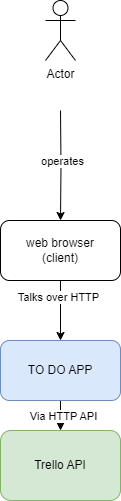

The diagram above was exported from draw.io. Its source (the exported page's mxGraphModel, read from the mxfile embedded in the PNG):
<mxGraphModel dx="804" dy="526" grid="1" gridSize="10" guides="1" tooltips="1" connect="1" arrows="1" fold="1" page="1" pageScale="1" pageWidth="827" pageHeight="1169" math="0" shadow="0">
  <root>
    <object label="" id="0">
      <mxCell />
    </object>
    <mxCell id="1" parent="0" />
    <mxCell id="zVPU9EZqsMoLUNTVkmHJ-23" style="edgeStyle=orthogonalEdgeStyle;rounded=0;orthogonalLoop=1;jettySize=auto;html=1;exitX=0.5;exitY=1;exitDx=0;exitDy=0;entryX=0.5;entryY=0;entryDx=0;entryDy=0;" edge="1" parent="1" source="zVPU9EZqsMoLUNTVkmHJ-3" target="zVPU9EZqsMoLUNTVkmHJ-22">
      <mxGeometry relative="1" as="geometry" />
    </mxCell>
    <mxCell id="zVPU9EZqsMoLUNTVkmHJ-24" value="Via HTTP API" style="edgeLabel;html=1;align=center;verticalAlign=middle;resizable=0;points=[];" vertex="1" connectable="0" parent="zVPU9EZqsMoLUNTVkmHJ-23">
      <mxGeometry x="-0.0095" y="2" relative="1" as="geometry">
        <mxPoint as="offset" />
      </mxGeometry>
    </mxCell>
    <mxCell id="zVPU9EZqsMoLUNTVkmHJ-3" value="TO DO APP" style="rounded=1;whiteSpace=wrap;html=1;fillColor=#dae8fc;strokeColor=#6c8ebf;" vertex="1" parent="1">
      <mxGeometry x="305" y="420" width="120" height="60" as="geometry" />
    </mxCell>
    <mxCell id="zVPU9EZqsMoLUNTVkmHJ-19" style="edgeStyle=orthogonalEdgeStyle;rounded=0;orthogonalLoop=1;jettySize=auto;html=1;exitX=0.5;exitY=1;exitDx=0;exitDy=0;entryX=0.5;entryY=0;entryDx=0;entryDy=0;" edge="1" parent="1" source="zVPU9EZqsMoLUNTVkmHJ-4" target="zVPU9EZqsMoLUNTVkmHJ-3">
      <mxGeometry relative="1" as="geometry" />
    </mxCell>
    <mxCell id="zVPU9EZqsMoLUNTVkmHJ-21" value="Talks over HTTP" style="edgeLabel;html=1;align=center;verticalAlign=middle;resizable=0;points=[];" vertex="1" connectable="0" parent="zVPU9EZqsMoLUNTVkmHJ-19">
      <mxGeometry x="-0.4786" y="-3" relative="1" as="geometry">
        <mxPoint as="offset" />
      </mxGeometry>
    </mxCell>
    <mxCell id="zVPU9EZqsMoLUNTVkmHJ-4" value="web browser&lt;div&gt;(client)&lt;/div&gt;" style="rounded=1;whiteSpace=wrap;html=1;" vertex="1" parent="1">
      <mxGeometry x="305" y="300" width="120" height="60" as="geometry" />
    </mxCell>
    <mxCell id="zVPU9EZqsMoLUNTVkmHJ-9" value="" style="edgeStyle=orthogonalEdgeStyle;rounded=0;orthogonalLoop=1;jettySize=auto;html=1;" edge="1" parent="1" target="zVPU9EZqsMoLUNTVkmHJ-4">
      <mxGeometry relative="1" as="geometry">
        <mxPoint x="365" y="190" as="sourcePoint" />
      </mxGeometry>
    </mxCell>
    <mxCell id="zVPU9EZqsMoLUNTVkmHJ-20" value="operates" style="edgeLabel;html=1;align=center;verticalAlign=middle;resizable=0;points=[];" vertex="1" connectable="0" parent="zVPU9EZqsMoLUNTVkmHJ-9">
      <mxGeometry x="-0.0703" y="1" relative="1" as="geometry">
        <mxPoint as="offset" />
      </mxGeometry>
    </mxCell>
    <mxCell id="zVPU9EZqsMoLUNTVkmHJ-22" value="Trello API" style="rounded=1;whiteSpace=wrap;html=1;fillColor=#d5e8d4;strokeColor=#82b366;" vertex="1" parent="1">
      <mxGeometry x="305" y="510" width="120" height="70" as="geometry" />
    </mxCell>
    <mxCell id="zVPU9EZqsMoLUNTVkmHJ-25" value="Actor" style="shape=umlActor;verticalLabelPosition=bottom;verticalAlign=top;html=1;outlineConnect=0;" vertex="1" parent="1">
      <mxGeometry x="350" y="80" width="30" height="60" as="geometry" />
    </mxCell>
  </root>
</mxGraphModel>